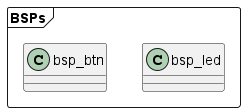

The diagram above was rendered by PlantUML. Its source (embedded in the PNG):
@startuml

package BSPs <<Frame>> {
  class bsp_btn
  class bsp_led
}

@enduml